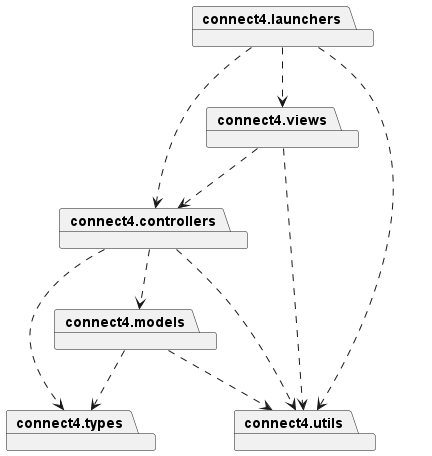

The diagram above was rendered by PlantUML. Its source (embedded in the PNG):
@startuml

package connect4.launchers
package connect4.models
package connect4.types
package connect4.views
package connect4.controllers
package connect4.utils

connect4.launchers ..> connect4.views
connect4.launchers ..> connect4.controllers
connect4.launchers ..> connect4.utils
connect4.views ..> connect4.controllers
connect4.views ..> connect4.utils
connect4.controllers ..> connect4.models
connect4.controllers ..> connect4.types
connect4.controllers ..> connect4.utils
connect4.models ..> connect4.types
connect4.models ..> connect4.utils

@enduml